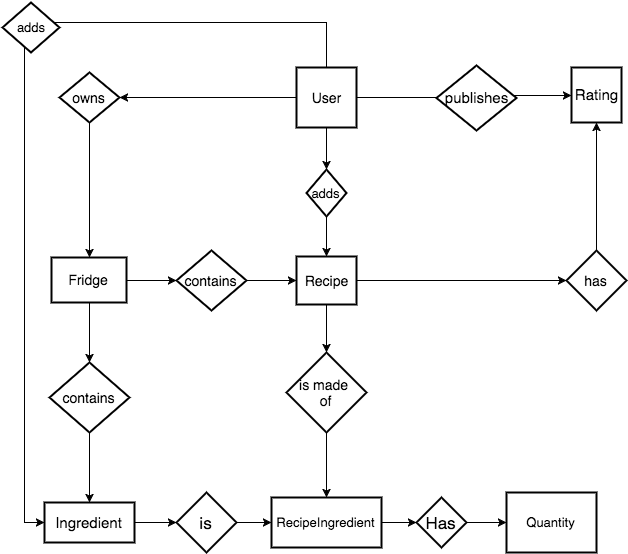

The diagram above was exported from draw.io. Its source (the exported page's mxGraphModel, read from the mxfile embedded in the PNG):
<mxGraphModel dx="1194" dy="796" grid="1" gridSize="10" guides="1" tooltips="1" connect="1" arrows="1" fold="1" page="0" pageScale="1" pageWidth="826" pageHeight="1169" background="#ffffff" math="0" shadow="0">
  <root>
    <mxCell id="0" style=";html=1;" />
    <mxCell id="1" style=";html=1;" parent="0" />
    <mxCell id="75" value="" style="edgeStyle=orthogonalEdgeStyle;rounded=0;comic=0;html=1;entryX=0;entryY=0.5;jettySize=auto;orthogonalLoop=1;fontSize=14;" parent="1" source="61" target="64" edge="1">
      <mxGeometry relative="1" as="geometry" />
    </mxCell>
    <mxCell id="79" value="" style="edgeStyle=orthogonalEdgeStyle;rounded=0;comic=0;html=1;jettySize=auto;orthogonalLoop=1;fontSize=14;" parent="1" source="61" target="67" edge="1">
      <mxGeometry relative="1" as="geometry" />
    </mxCell>
    <mxCell id="119" style="edgeStyle=orthogonalEdgeStyle;rounded=0;comic=0;html=1;entryX=0.5;entryY=0;jettySize=auto;orthogonalLoop=1;fontSize=13;" parent="1" source="61" target="118" edge="1">
      <mxGeometry relative="1" as="geometry" />
    </mxCell>
    <mxCell id="121" style="edgeStyle=orthogonalEdgeStyle;rounded=0;comic=0;html=1;entryX=0;entryY=0.5;jettySize=auto;orthogonalLoop=1;fontSize=13;" parent="1" source="61" target="63" edge="1">
      <mxGeometry relative="1" as="geometry">
        <Array as="points">
          <mxPoint x="70" y="20" />
          <mxPoint x="-232" y="20" />
          <mxPoint x="-232" y="520" />
        </Array>
      </mxGeometry>
    </mxCell>
    <mxCell id="61" value="User" style="strokeWidth=2;whiteSpace=wrap;html=1;align=center;fontSize=14;" parent="1" vertex="1">
      <mxGeometry x="40" y="65" width="60" height="60" as="geometry" />
    </mxCell>
    <mxCell id="130" style="edgeStyle=orthogonalEdgeStyle;rounded=0;comic=0;html=1;entryX=0;entryY=0.5;jettySize=auto;orthogonalLoop=1;fontSize=13;" edge="1" parent="1" source="63" target="126">
      <mxGeometry relative="1" as="geometry" />
    </mxCell>
    <mxCell id="63" value="Ingredient" style="strokeWidth=2;whiteSpace=wrap;html=1;align=center;fontSize=15;" parent="1" vertex="1">
      <mxGeometry x="-212" y="500" width="90" height="40" as="geometry" />
    </mxCell>
    <mxCell id="64" value="Rating" style="strokeWidth=2;whiteSpace=wrap;html=1;align=center;fontSize=15;" parent="1" vertex="1">
      <mxGeometry x="315" y="65" width="50" height="55" as="geometry" />
    </mxCell>
    <mxCell id="72" value="" style="edgeStyle=orthogonalEdgeStyle;rounded=0;comic=0;html=1;entryX=0.5;entryY=0;jettySize=auto;orthogonalLoop=1;fontSize=14;" parent="1" source="73" target="63" edge="1">
      <mxGeometry relative="1" as="geometry" />
    </mxCell>
    <mxCell id="82" value="" style="edgeStyle=orthogonalEdgeStyle;rounded=0;comic=0;html=1;jettySize=auto;orthogonalLoop=1;fontSize=14;" parent="1" source="65" target="81" edge="1">
      <mxGeometry relative="1" as="geometry" />
    </mxCell>
    <mxCell id="65" value="Fridge" style="strokeWidth=2;whiteSpace=wrap;html=1;align=center;fontSize=14;" parent="1" vertex="1">
      <mxGeometry x="-205" y="255" width="75" height="45" as="geometry" />
    </mxCell>
    <mxCell id="80" value="" style="edgeStyle=orthogonalEdgeStyle;rounded=0;comic=0;html=1;entryX=0.5;entryY=0;jettySize=auto;orthogonalLoop=1;fontSize=14;" parent="1" source="67" target="65" edge="1">
      <mxGeometry relative="1" as="geometry" />
    </mxCell>
    <mxCell id="67" value="owns" style="shape=rhombus;strokeWidth=2;fontSize=14;perimeter=rhombusPerimeter;whiteSpace=wrap;html=1;align=center;" parent="1" vertex="1">
      <mxGeometry x="-197" y="70" width="60" height="50" as="geometry" />
    </mxCell>
    <mxCell id="76" value="publishes" style="shape=rhombus;strokeWidth=2;fontSize=15;perimeter=rhombusPerimeter;whiteSpace=wrap;html=1;align=center;" parent="1" vertex="1">
      <mxGeometry x="180" y="63" width="80" height="65" as="geometry" />
    </mxCell>
    <mxCell id="88" value="" style="edgeStyle=orthogonalEdgeStyle;rounded=0;comic=0;html=1;entryX=0;entryY=0.5;jettySize=auto;orthogonalLoop=1;fontSize=14;" parent="1" source="77" target="87" edge="1">
      <mxGeometry relative="1" as="geometry" />
    </mxCell>
    <mxCell id="77" value="Recipe" style="strokeWidth=2;whiteSpace=wrap;html=1;align=center;fontSize=14;" parent="1" vertex="1">
      <mxGeometry x="40" y="254" width="60" height="48" as="geometry" />
    </mxCell>
    <mxCell id="78" value="" style="edgeStyle=orthogonalEdgeStyle;rounded=0;comic=0;html=1;exitX=1;exitY=0;entryX=1;entryY=0;jettySize=auto;orthogonalLoop=1;fontSize=14;" parent="1" source="67" target="67" edge="1">
      <mxGeometry relative="1" as="geometry" />
    </mxCell>
    <mxCell id="86" value="" style="edgeStyle=orthogonalEdgeStyle;rounded=0;comic=0;html=1;exitX=1;exitY=0.5;entryX=0;entryY=0.5;jettySize=auto;orthogonalLoop=1;fontSize=14;" parent="1" source="81" target="77" edge="1">
      <mxGeometry relative="1" as="geometry" />
    </mxCell>
    <mxCell id="81" value="contains" style="shape=rhombus;strokeWidth=2;fontSize=14;perimeter=rhombusPerimeter;whiteSpace=wrap;html=1;align=center;" parent="1" vertex="1">
      <mxGeometry x="-80" y="248" width="70" height="60" as="geometry" />
    </mxCell>
    <mxCell id="89" value="" style="edgeStyle=orthogonalEdgeStyle;rounded=0;comic=0;html=1;jettySize=auto;orthogonalLoop=1;fontSize=14;" parent="1" source="87" target="64" edge="1">
      <mxGeometry relative="1" as="geometry" />
    </mxCell>
    <mxCell id="87" value="has" style="shape=rhombus;strokeWidth=2;fontSize=14;perimeter=rhombusPerimeter;whiteSpace=wrap;html=1;align=center;" parent="1" vertex="1">
      <mxGeometry x="310" y="248" width="60" height="60" as="geometry" />
    </mxCell>
    <mxCell id="73" value="contains" style="shape=rhombus;strokeWidth=2;fontSize=14;perimeter=rhombusPerimeter;whiteSpace=wrap;html=1;align=center;" parent="1" vertex="1">
      <mxGeometry x="-207" y="360" width="80" height="70" as="geometry" />
    </mxCell>
    <mxCell id="115" value="" style="edgeStyle=orthogonalEdgeStyle;rounded=0;comic=0;html=1;entryX=0.5;entryY=0;jettySize=auto;orthogonalLoop=1;fontSize=14;" parent="1" source="65" target="73" edge="1">
      <mxGeometry relative="1" as="geometry">
        <mxPoint x="-50" y="353" as="sourcePoint" />
        <mxPoint x="-50" y="540" as="targetPoint" />
      </mxGeometry>
    </mxCell>
    <mxCell id="120" style="edgeStyle=orthogonalEdgeStyle;rounded=0;comic=0;html=1;entryX=0.5;entryY=0;jettySize=auto;orthogonalLoop=1;fontSize=13;" parent="1" source="118" target="77" edge="1">
      <mxGeometry relative="1" as="geometry" />
    </mxCell>
    <mxCell id="118" value="adds" style="shape=rhombus;strokeWidth=2;fontSize=13;perimeter=rhombusPerimeter;whiteSpace=wrap;html=1;align=center;" parent="1" vertex="1">
      <mxGeometry x="50" y="167" width="40" height="47" as="geometry" />
    </mxCell>
    <mxCell id="122" value="adds" style="shape=rhombus;strokeWidth=2;fontSize=13;perimeter=rhombusPerimeter;whiteSpace=wrap;html=1;align=center;" parent="1" vertex="1">
      <mxGeometry x="-254" width="57" height="50" as="geometry" />
    </mxCell>
    <mxCell id="125" style="edgeStyle=orthogonalEdgeStyle;rounded=0;comic=0;html=1;entryX=0.5;entryY=0;jettySize=auto;orthogonalLoop=1;fontSize=13;" edge="1" parent="1" source="111" target="124">
      <mxGeometry relative="1" as="geometry" />
    </mxCell>
    <mxCell id="111" value="is made&amp;nbsp;&lt;div&gt;of&lt;/div&gt;" style="shape=rhombus;strokeWidth=2;fontSize=14;perimeter=rhombusPerimeter;whiteSpace=wrap;html=1;align=center;" parent="1" vertex="1">
      <mxGeometry x="30" y="350" width="80" height="80" as="geometry" />
    </mxCell>
    <mxCell id="123" value="" style="edgeStyle=orthogonalEdgeStyle;rounded=0;comic=0;html=1;jettySize=auto;orthogonalLoop=1;fontSize=14;" edge="1" parent="1" source="77" target="111">
      <mxGeometry relative="1" as="geometry">
        <mxPoint x="70" y="390" as="targetPoint" />
        <mxPoint x="70" y="302" as="sourcePoint" />
      </mxGeometry>
    </mxCell>
    <mxCell id="134" style="edgeStyle=orthogonalEdgeStyle;rounded=0;comic=0;html=1;entryX=0;entryY=0.5;jettySize=auto;orthogonalLoop=1;fontSize=13;" edge="1" parent="1" source="124" target="132">
      <mxGeometry relative="1" as="geometry" />
    </mxCell>
    <mxCell id="124" value="RecipeIngredient" style="strokeWidth=2;whiteSpace=wrap;html=1;align=center;fontSize=13;" vertex="1" parent="1">
      <mxGeometry x="15" y="495" width="110" height="50" as="geometry" />
    </mxCell>
    <mxCell id="128" style="edgeStyle=orthogonalEdgeStyle;rounded=0;comic=0;html=1;entryX=0;entryY=0.5;jettySize=auto;orthogonalLoop=1;fontSize=13;" edge="1" parent="1" source="126" target="124">
      <mxGeometry relative="1" as="geometry" />
    </mxCell>
    <mxCell id="126" value="is" style="shape=rhombus;strokeWidth=2;fontSize=17;perimeter=rhombusPerimeter;whiteSpace=wrap;html=1;align=center;" vertex="1" parent="1">
      <mxGeometry x="-80" y="490" width="60" height="60" as="geometry" />
    </mxCell>
    <mxCell id="131" value="Quantity" style="strokeWidth=2;whiteSpace=wrap;html=1;align=center;fontSize=13;" vertex="1" parent="1">
      <mxGeometry x="250" y="490" width="90" height="60" as="geometry" />
    </mxCell>
    <mxCell id="133" style="edgeStyle=orthogonalEdgeStyle;rounded=0;comic=0;html=1;entryX=0;entryY=0.5;jettySize=auto;orthogonalLoop=1;fontSize=13;" edge="1" parent="1" source="132" target="131">
      <mxGeometry relative="1" as="geometry" />
    </mxCell>
    <mxCell id="132" value="Has" style="shape=rhombus;strokeWidth=2;fontSize=17;perimeter=rhombusPerimeter;whiteSpace=wrap;html=1;align=center;" vertex="1" parent="1">
      <mxGeometry x="160" y="495" width="50" height="50" as="geometry" />
    </mxCell>
  </root>
</mxGraphModel>